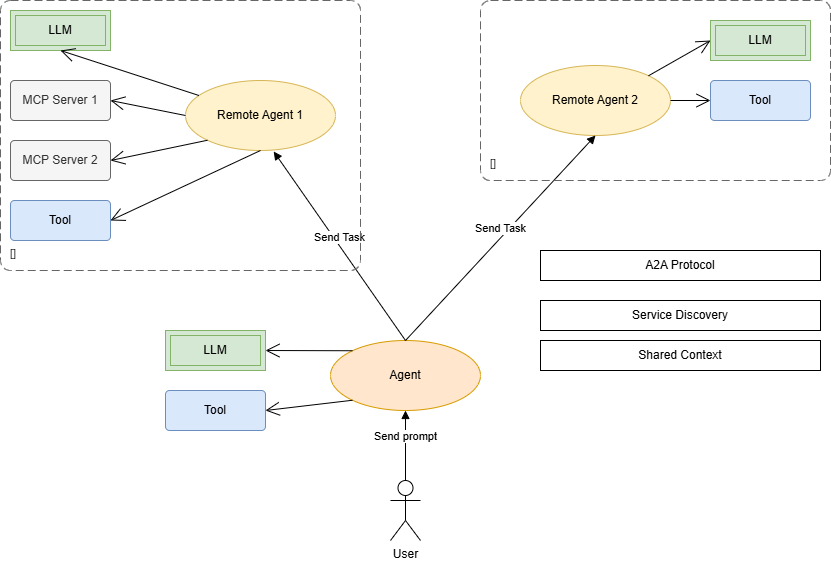

The diagram above was exported from draw.io. Its source (the exported page's mxGraphModel, read from the mxfile embedded in the PNG):
<mxGraphModel dx="1554" dy="962" grid="1" gridSize="10" guides="1" tooltips="1" connect="1" arrows="1" fold="1" page="1" pageScale="1" pageWidth="850" pageHeight="1100" math="0" shadow="0">
  <root>
    <mxCell id="0" />
    <mxCell id="1" parent="0" />
    <mxCell id="KZR-plw28QENQzMyMbjq-1" value="Remote Agent 1" style="ellipse;whiteSpace=wrap;html=1;align=center;fillColor=#fff2cc;strokeColor=#d6b656;" vertex="1" parent="1">
      <mxGeometry x="195" y="120" width="150" height="70" as="geometry" />
    </mxCell>
    <mxCell id="KZR-plw28QENQzMyMbjq-3" value="LLM" style="shape=ext;margin=3;double=1;whiteSpace=wrap;html=1;align=center;fillColor=#d5e8d4;strokeColor=#82b366;" vertex="1" parent="1">
      <mxGeometry x="20" y="50" width="100" height="40" as="geometry" />
    </mxCell>
    <mxCell id="KZR-plw28QENQzMyMbjq-4" value="LLM" style="shape=ext;margin=3;double=1;whiteSpace=wrap;html=1;align=center;fillColor=#d5e8d4;strokeColor=#82b366;" vertex="1" parent="1">
      <mxGeometry x="720" y="60" width="100" height="40" as="geometry" />
    </mxCell>
    <mxCell id="KZR-plw28QENQzMyMbjq-5" value="MCP Server 2" style="rounded=1;arcSize=10;whiteSpace=wrap;html=1;align=center;fillColor=#f5f5f5;fontColor=#333333;strokeColor=#666666;" vertex="1" parent="1">
      <mxGeometry x="20" y="180" width="100" height="40" as="geometry" />
    </mxCell>
    <mxCell id="KZR-plw28QENQzMyMbjq-6" value="Tool" style="rounded=1;arcSize=10;whiteSpace=wrap;html=1;align=center;fillColor=#dae8fc;strokeColor=#6c8ebf;" vertex="1" parent="1">
      <mxGeometry x="20" y="240" width="100" height="40" as="geometry" />
    </mxCell>
    <mxCell id="KZR-plw28QENQzMyMbjq-7" value="MCP Server 1" style="rounded=1;arcSize=10;whiteSpace=wrap;html=1;align=center;fillColor=#f5f5f5;fontColor=#333333;strokeColor=#666666;" vertex="1" parent="1">
      <mxGeometry x="20" y="120" width="100" height="40" as="geometry" />
    </mxCell>
    <mxCell id="KZR-plw28QENQzMyMbjq-8" value="Tool" style="rounded=1;arcSize=10;whiteSpace=wrap;html=1;align=center;fillColor=#dae8fc;strokeColor=#6c8ebf;" vertex="1" parent="1">
      <mxGeometry x="720" y="120" width="100" height="40" as="geometry" />
    </mxCell>
    <mxCell id="KZR-plw28QENQzMyMbjq-9" value="Remote Agent 2" style="ellipse;whiteSpace=wrap;html=1;align=center;fillColor=#fff2cc;strokeColor=#d6b656;" vertex="1" parent="1">
      <mxGeometry x="530" y="105" width="150" height="70" as="geometry" />
    </mxCell>
    <mxCell id="KZR-plw28QENQzMyMbjq-10" value="Agent" style="ellipse;whiteSpace=wrap;html=1;align=center;fillColor=#ffe6cc;strokeColor=#d79b00;" vertex="1" parent="1">
      <mxGeometry x="340" y="380" width="150" height="70" as="geometry" />
    </mxCell>
    <mxCell id="KZR-plw28QENQzMyMbjq-11" value="LLM" style="shape=ext;margin=3;double=1;whiteSpace=wrap;html=1;align=center;fillColor=#d5e8d4;strokeColor=#82b366;" vertex="1" parent="1">
      <mxGeometry x="175" y="370" width="100" height="40" as="geometry" />
    </mxCell>
    <mxCell id="KZR-plw28QENQzMyMbjq-12" value="Tool" style="rounded=1;arcSize=10;whiteSpace=wrap;html=1;align=center;fillColor=#dae8fc;strokeColor=#6c8ebf;" vertex="1" parent="1">
      <mxGeometry x="175" y="430" width="100" height="40" as="geometry" />
    </mxCell>
    <mxCell id="KZR-plw28QENQzMyMbjq-14" value="User" style="shape=umlActor;verticalLabelPosition=bottom;verticalAlign=top;html=1;" vertex="1" parent="1">
      <mxGeometry x="400" y="520" width="30" height="60" as="geometry" />
    </mxCell>
    <mxCell id="KZR-plw28QENQzMyMbjq-15" value="Send prompt" style="html=1;verticalAlign=bottom;endArrow=block;curved=0;rounded=0;entryX=0.5;entryY=1;entryDx=0;entryDy=0;exitX=0.5;exitY=0;exitDx=0;exitDy=0;exitPerimeter=0;" edge="1" parent="1" source="KZR-plw28QENQzMyMbjq-14" target="KZR-plw28QENQzMyMbjq-10">
      <mxGeometry width="80" relative="1" as="geometry">
        <mxPoint x="355" y="580" as="sourcePoint" />
        <mxPoint x="435" y="580" as="targetPoint" />
      </mxGeometry>
    </mxCell>
    <mxCell id="KZR-plw28QENQzMyMbjq-17" value="" style="endArrow=open;endFill=1;endSize=12;html=1;rounded=0;entryX=0.5;entryY=1;entryDx=0;entryDy=0;" edge="1" parent="1" source="KZR-plw28QENQzMyMbjq-1" target="KZR-plw28QENQzMyMbjq-3">
      <mxGeometry width="160" relative="1" as="geometry">
        <mxPoint x="300" y="320" as="sourcePoint" />
        <mxPoint x="460" y="320" as="targetPoint" />
      </mxGeometry>
    </mxCell>
    <mxCell id="KZR-plw28QENQzMyMbjq-18" value="" style="endArrow=open;endFill=1;endSize=12;html=1;rounded=0;entryX=1;entryY=0.5;entryDx=0;entryDy=0;exitX=0;exitY=0.5;exitDx=0;exitDy=0;" edge="1" parent="1" source="KZR-plw28QENQzMyMbjq-1" target="KZR-plw28QENQzMyMbjq-7">
      <mxGeometry width="160" relative="1" as="geometry">
        <mxPoint x="482" y="363" as="sourcePoint" />
        <mxPoint x="340" y="310" as="targetPoint" />
      </mxGeometry>
    </mxCell>
    <mxCell id="KZR-plw28QENQzMyMbjq-19" value="" style="endArrow=open;endFill=1;endSize=12;html=1;rounded=0;entryX=1;entryY=0.5;entryDx=0;entryDy=0;exitX=0;exitY=1;exitDx=0;exitDy=0;" edge="1" parent="1" source="KZR-plw28QENQzMyMbjq-1" target="KZR-plw28QENQzMyMbjq-5">
      <mxGeometry width="160" relative="1" as="geometry">
        <mxPoint x="592" y="343" as="sourcePoint" />
        <mxPoint x="450" y="290" as="targetPoint" />
      </mxGeometry>
    </mxCell>
    <mxCell id="KZR-plw28QENQzMyMbjq-20" value="" style="endArrow=open;endFill=1;endSize=12;html=1;rounded=0;entryX=1;entryY=0.5;entryDx=0;entryDy=0;exitX=0.5;exitY=1;exitDx=0;exitDy=0;" edge="1" parent="1" source="KZR-plw28QENQzMyMbjq-1" target="KZR-plw28QENQzMyMbjq-6">
      <mxGeometry width="160" relative="1" as="geometry">
        <mxPoint x="612" y="313" as="sourcePoint" />
        <mxPoint x="470" y="260" as="targetPoint" />
      </mxGeometry>
    </mxCell>
    <mxCell id="KZR-plw28QENQzMyMbjq-21" value="" style="endArrow=open;endFill=1;endSize=12;html=1;rounded=0;entryX=1;entryY=0.5;entryDx=0;entryDy=0;exitX=0;exitY=0;exitDx=0;exitDy=0;" edge="1" parent="1" source="KZR-plw28QENQzMyMbjq-10" target="KZR-plw28QENQzMyMbjq-11">
      <mxGeometry width="160" relative="1" as="geometry">
        <mxPoint x="662" y="423" as="sourcePoint" />
        <mxPoint x="520" y="370" as="targetPoint" />
      </mxGeometry>
    </mxCell>
    <mxCell id="KZR-plw28QENQzMyMbjq-22" value="" style="endArrow=open;endFill=1;endSize=12;html=1;rounded=0;entryX=1;entryY=0.5;entryDx=0;entryDy=0;exitX=0;exitY=1;exitDx=0;exitDy=0;" edge="1" parent="1" source="KZR-plw28QENQzMyMbjq-10" target="KZR-plw28QENQzMyMbjq-12">
      <mxGeometry width="160" relative="1" as="geometry">
        <mxPoint x="422" y="613" as="sourcePoint" />
        <mxPoint x="280" y="560" as="targetPoint" />
      </mxGeometry>
    </mxCell>
    <mxCell id="KZR-plw28QENQzMyMbjq-23" value="" style="endArrow=open;endFill=1;endSize=12;html=1;rounded=0;entryX=0;entryY=0.5;entryDx=0;entryDy=0;exitX=1;exitY=0;exitDx=0;exitDy=0;" edge="1" parent="1" source="KZR-plw28QENQzMyMbjq-9" target="KZR-plw28QENQzMyMbjq-4">
      <mxGeometry width="160" relative="1" as="geometry">
        <mxPoint x="300" y="320" as="sourcePoint" />
        <mxPoint x="460" y="320" as="targetPoint" />
      </mxGeometry>
    </mxCell>
    <mxCell id="KZR-plw28QENQzMyMbjq-24" value="" style="endArrow=open;endFill=1;endSize=12;html=1;rounded=0;entryX=0;entryY=0.5;entryDx=0;entryDy=0;exitX=1;exitY=0.5;exitDx=0;exitDy=0;" edge="1" parent="1" source="KZR-plw28QENQzMyMbjq-9" target="KZR-plw28QENQzMyMbjq-8">
      <mxGeometry width="160" relative="1" as="geometry">
        <mxPoint x="872" y="493" as="sourcePoint" />
        <mxPoint x="730" y="440" as="targetPoint" />
      </mxGeometry>
    </mxCell>
    <mxCell id="KZR-plw28QENQzMyMbjq-25" value="Send Task" style="html=1;verticalAlign=bottom;endArrow=block;curved=0;rounded=0;entryX=0.588;entryY=1.014;entryDx=0;entryDy=0;entryPerimeter=0;exitX=0.5;exitY=0;exitDx=0;exitDy=0;" edge="1" parent="1" source="KZR-plw28QENQzMyMbjq-10" target="KZR-plw28QENQzMyMbjq-1">
      <mxGeometry width="80" relative="1" as="geometry">
        <mxPoint x="340" y="320" as="sourcePoint" />
        <mxPoint x="420" y="320" as="targetPoint" />
      </mxGeometry>
    </mxCell>
    <mxCell id="KZR-plw28QENQzMyMbjq-26" value="Send Task" style="html=1;verticalAlign=bottom;endArrow=block;curved=0;rounded=0;entryX=0.5;entryY=1;entryDx=0;entryDy=0;exitX=0.5;exitY=0;exitDx=0;exitDy=0;" edge="1" parent="1" source="KZR-plw28QENQzMyMbjq-10" target="KZR-plw28QENQzMyMbjq-9">
      <mxGeometry width="80" relative="1" as="geometry">
        <mxPoint x="742" y="539" as="sourcePoint" />
        <mxPoint x="590" y="330" as="targetPoint" />
      </mxGeometry>
    </mxCell>
    <object placeholders="1" c4Name="" c4Type="ContainerScopeBoundary" c4Application="" label="&lt;font style=&quot;font-size: 16px&quot;&gt;&lt;b&gt;&lt;div style=&quot;text-align: left&quot;&gt;%c4Name%&lt;/div&gt;&lt;/b&gt;&lt;/font&gt;&lt;div style=&quot;text-align: left&quot;&gt;[%c4Application%]&lt;/div&gt;" id="KZR-plw28QENQzMyMbjq-28">
      <mxCell style="rounded=1;fontSize=11;whiteSpace=wrap;html=1;dashed=1;arcSize=20;fillColor=none;strokeColor=#666666;fontColor=#333333;labelBackgroundColor=none;align=left;verticalAlign=bottom;labelBorderColor=none;spacingTop=0;spacing=10;dashPattern=8 4;metaEdit=1;rotatable=0;perimeter=rectanglePerimeter;noLabel=0;labelPadding=0;allowArrows=0;connectable=0;expand=0;recursiveResize=0;editable=1;pointerEvents=0;absoluteArcSize=1;points=[[0.25,0,0],[0.5,0,0],[0.75,0,0],[1,0.25,0],[1,0.5,0],[1,0.75,0],[0.75,1,0],[0.5,1,0],[0.25,1,0],[0,0.75,0],[0,0.5,0],[0,0.25,0]];" vertex="1" parent="1">
        <mxGeometry x="490" y="40" width="350" height="180" as="geometry" />
      </mxCell>
    </object>
    <object placeholders="1" c4Name="" c4Type="ContainerScopeBoundary" c4Application="" label="&lt;font style=&quot;font-size: 16px&quot;&gt;&lt;b&gt;&lt;div style=&quot;text-align: left&quot;&gt;%c4Name%&lt;/div&gt;&lt;/b&gt;&lt;/font&gt;&lt;div style=&quot;text-align: left&quot;&gt;[%c4Application%]&lt;/div&gt;" id="KZR-plw28QENQzMyMbjq-29">
      <mxCell style="rounded=1;fontSize=11;whiteSpace=wrap;html=1;dashed=1;arcSize=20;fillColor=none;strokeColor=#666666;fontColor=#333333;labelBackgroundColor=none;align=left;verticalAlign=bottom;labelBorderColor=none;spacingTop=0;spacing=10;dashPattern=8 4;metaEdit=1;rotatable=0;perimeter=rectanglePerimeter;noLabel=0;labelPadding=0;allowArrows=0;connectable=0;expand=0;recursiveResize=0;editable=1;pointerEvents=0;absoluteArcSize=1;points=[[0.25,0,0],[0.5,0,0],[0.75,0,0],[1,0.25,0],[1,0.5,0],[1,0.75,0],[0.75,1,0],[0.5,1,0],[0.25,1,0],[0,0.75,0],[0,0.5,0],[0,0.25,0]];" vertex="1" parent="1">
        <mxGeometry x="10" y="40" width="360" height="270" as="geometry" />
      </mxCell>
    </object>
    <mxCell id="KZR-plw28QENQzMyMbjq-30" value="Service Discovery" style="whiteSpace=wrap;html=1;align=center;" vertex="1" parent="1">
      <mxGeometry x="550" y="340" width="280" height="30" as="geometry" />
    </mxCell>
    <mxCell id="KZR-plw28QENQzMyMbjq-31" value="Shared Context" style="whiteSpace=wrap;html=1;align=center;" vertex="1" parent="1">
      <mxGeometry x="550" y="380" width="280" height="30" as="geometry" />
    </mxCell>
    <mxCell id="KZR-plw28QENQzMyMbjq-32" value="A2A Protocol" style="whiteSpace=wrap;html=1;align=center;" vertex="1" parent="1">
      <mxGeometry x="550" y="290" width="280" height="30" as="geometry" />
    </mxCell>
  </root>
</mxGraphModel>